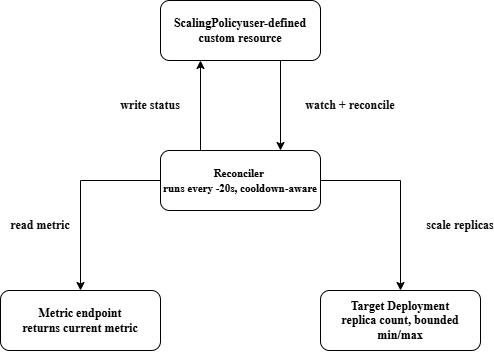

The diagram above was exported from draw.io. Its source (the exported page's mxGraphModel, read from the mxfile embedded in the PNG):
<mxGraphModel dx="1030" dy="527" grid="1" gridSize="10" guides="1" tooltips="1" connect="1" arrows="1" fold="1" page="1" pageScale="1" pageWidth="850" pageHeight="1100" math="0" shadow="0">
  <root>
    <mxCell id="0" />
    <mxCell id="1" parent="0" />
    <mxCell id="stKn_RyihYsOr_uRH8su-2" parent="1" style="rounded=1;whiteSpace=wrap;html=1;" value="&lt;p&gt;&lt;font face=&quot;Times New Roman&quot;&gt;&lt;b&gt;ScalingPolicyuser-defined custom resource&lt;/b&gt;&lt;/font&gt;&lt;/p&gt;&lt;b&gt;&lt;font face=&quot;Times New Roman&quot;&gt;&lt;/font&gt;&lt;/b&gt;" vertex="1">
      <mxGeometry height="60" width="160" x="350" y="110" as="geometry" />
    </mxCell>
    <mxCell id="Orns3S8kNK54gWslZcUS-8" edge="1" parent="1" source="Orns3S8kNK54gWslZcUS-2" style="edgeStyle=orthogonalEdgeStyle;rounded=0;orthogonalLoop=1;jettySize=auto;html=1;exitX=0;exitY=0.5;exitDx=0;exitDy=0;entryX=0.5;entryY=0;entryDx=0;entryDy=0;" target="Orns3S8kNK54gWslZcUS-4">
      <mxGeometry relative="1" as="geometry" />
    </mxCell>
    <mxCell id="Orns3S8kNK54gWslZcUS-9" edge="1" parent="1" source="Orns3S8kNK54gWslZcUS-2" style="edgeStyle=orthogonalEdgeStyle;rounded=0;orthogonalLoop=1;jettySize=auto;html=1;exitX=1;exitY=0.5;exitDx=0;exitDy=0;entryX=0.5;entryY=0;entryDx=0;entryDy=0;" target="Orns3S8kNK54gWslZcUS-5">
      <mxGeometry relative="1" as="geometry" />
    </mxCell>
    <mxCell id="Orns3S8kNK54gWslZcUS-2" parent="1" style="rounded=1;whiteSpace=wrap;html=1;" value="&lt;b&gt;&lt;font face=&quot;Times New Roman&quot; style=&quot;font-size: 11px;&quot;&gt;Reconciler&amp;nbsp;&lt;/font&gt;&lt;/b&gt;&lt;div&gt;&lt;b style=&quot;color: light-dark(rgb(0, 0, 0), rgb(255, 255, 255)); background-color: transparent;&quot;&gt;&lt;font face=&quot;Times New Roman&quot; style=&quot;font-size: 11px;&quot;&gt;runs every -20s, cooldown-aware&lt;/font&gt;&lt;/b&gt;&lt;b&gt;&lt;font face=&quot;Times New Roman&quot; style=&quot;font-size: 11px;&quot;&gt;&lt;/font&gt;&lt;/b&gt;&lt;/div&gt;" vertex="1">
      <mxGeometry height="60" width="160" x="350" y="260" as="geometry" />
    </mxCell>
    <mxCell id="Orns3S8kNK54gWslZcUS-4" parent="1" style="rounded=1;whiteSpace=wrap;html=1;" value="&lt;b&gt;&lt;font face=&quot;Times New Roman&quot;&gt;Metric endpoint&lt;/font&gt;&lt;/b&gt;&lt;div&gt;&lt;b&gt;&lt;font face=&quot;Times New Roman&quot;&gt;returns current metric&lt;/font&gt;&lt;/b&gt;&lt;/div&gt;" vertex="1">
      <mxGeometry height="60" width="160" x="190" y="400" as="geometry" />
    </mxCell>
    <mxCell id="Orns3S8kNK54gWslZcUS-5" parent="1" style="rounded=1;whiteSpace=wrap;html=1;" value="&lt;font face=&quot;Times New Roman&quot;&gt;&lt;b&gt;Target Deployment&lt;/b&gt;&lt;/font&gt;&lt;div&gt;&lt;font face=&quot;Times New Roman&quot;&gt;&lt;b&gt;replica count, bounded min/max&lt;/b&gt;&lt;/font&gt;&lt;/div&gt;" vertex="1">
      <mxGeometry height="60" width="160" x="510" y="400" as="geometry" />
    </mxCell>
    <mxCell id="Orns3S8kNK54gWslZcUS-6" edge="1" parent="1" source="Orns3S8kNK54gWslZcUS-2" style="endArrow=classic;html=1;rounded=0;entryX=0.25;entryY=1;entryDx=0;entryDy=0;exitX=0.25;exitY=0;exitDx=0;exitDy=0;" target="stKn_RyihYsOr_uRH8su-2" value="">
      <mxGeometry height="50" relative="1" width="50" as="geometry">
        <mxPoint x="400" y="400" as="sourcePoint" />
        <mxPoint x="450" y="350" as="targetPoint" />
      </mxGeometry>
    </mxCell>
    <mxCell id="Orns3S8kNK54gWslZcUS-7" edge="1" parent="1" source="stKn_RyihYsOr_uRH8su-2" style="endArrow=classic;html=1;rounded=0;entryX=0.75;entryY=0;entryDx=0;entryDy=0;exitX=0.75;exitY=1;exitDx=0;exitDy=0;" target="Orns3S8kNK54gWslZcUS-2" value="">
      <mxGeometry height="50" relative="1" width="50" as="geometry">
        <mxPoint x="400" y="400" as="sourcePoint" />
        <mxPoint x="450" y="350" as="targetPoint" />
      </mxGeometry>
    </mxCell>
    <mxCell id="Orns3S8kNK54gWslZcUS-10" parent="1" style="text;html=1;whiteSpace=wrap;strokeColor=none;fillColor=none;align=center;verticalAlign=middle;rounded=0;" value="&lt;span style=&quot;color: rgb(11, 11, 11); text-align: start; white-space: nowrap;&quot;&gt;&lt;b style=&quot;&quot;&gt;&lt;font face=&quot;Times New Roman&quot;&gt;write status&lt;/font&gt;&lt;/b&gt;&lt;/span&gt;" vertex="1">
      <mxGeometry height="30" width="60" x="310" y="200" as="geometry" />
    </mxCell>
    <mxCell id="Orns3S8kNK54gWslZcUS-11" parent="1" style="text;html=1;whiteSpace=wrap;strokeColor=none;fillColor=none;align=center;verticalAlign=middle;rounded=0;" value="&lt;span style=&quot;color: rgb(11, 11, 11); text-align: start; white-space: nowrap;&quot;&gt;&lt;b style=&quot;&quot;&gt;&lt;font face=&quot;Times New Roman&quot;&gt;watch + reconcile&lt;/font&gt;&lt;/b&gt;&lt;/span&gt;" vertex="1">
      <mxGeometry height="30" width="100" x="490" y="200" as="geometry" />
    </mxCell>
    <mxCell id="Orns3S8kNK54gWslZcUS-12" parent="1" style="text;html=1;whiteSpace=wrap;strokeColor=none;fillColor=none;align=center;verticalAlign=middle;rounded=0;" value="&lt;span style=&quot;color: rgb(11, 11, 11); text-align: start; white-space: nowrap;&quot;&gt;&lt;b style=&quot;&quot;&gt;&lt;font face=&quot;Times New Roman&quot;&gt;read metric&lt;/font&gt;&lt;/b&gt;&lt;/span&gt;" vertex="1">
      <mxGeometry height="30" width="60" x="200" y="320" as="geometry" />
    </mxCell>
    <mxCell id="Orns3S8kNK54gWslZcUS-13" parent="1" style="text;html=1;whiteSpace=wrap;strokeColor=none;fillColor=none;align=center;verticalAlign=middle;rounded=0;" value="&lt;span style=&quot;color: rgb(11, 11, 11); text-align: start; white-space: nowrap;&quot;&gt;&lt;b style=&quot;&quot;&gt;&lt;font face=&quot;Times New Roman&quot;&gt;scale replicas&lt;/font&gt;&lt;/b&gt;&lt;/span&gt;" vertex="1">
      <mxGeometry height="30" width="60" x="620" y="320" as="geometry" />
    </mxCell>
  </root>
</mxGraphModel>